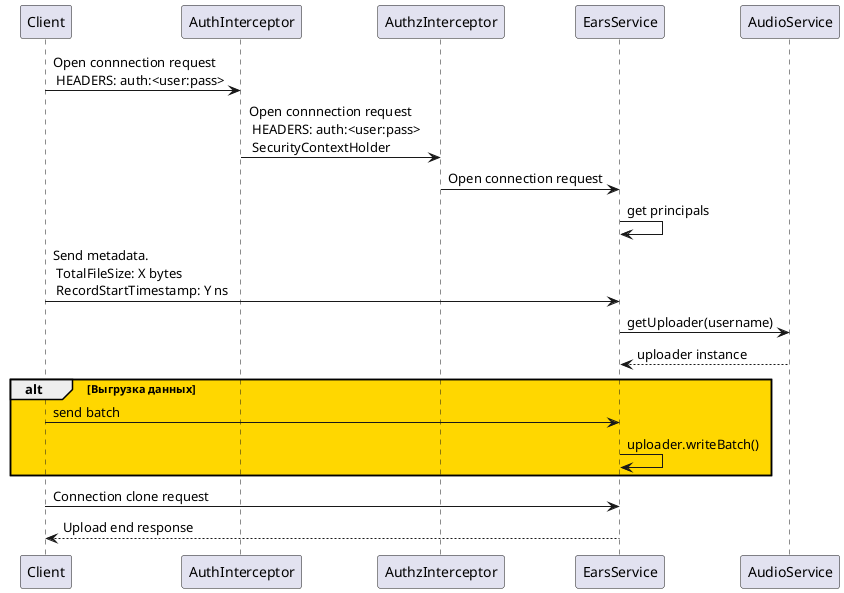

The diagram above was rendered by PlantUML. Its source (embedded in the PNG):
@startuml


Client -> AuthInterceptor : Open connnection request \n HEADERS: auth:<user:pass>
AuthInterceptor -> AuthzInterceptor : Open connnection request \n HEADERS: auth:<user:pass> \n SecurityContextHolder
AuthzInterceptor -> EarsService : Open connection request
EarsService -> EarsService: get principals
Client -> EarsService : Send metadata. \n TotalFileSize: X bytes \n RecordStartTimestamp: Y ns

EarsService -> AudioService : getUploader(username)

EarsService <-- AudioService : uploader instance


alt #Gold Выгрузка данных
Client -> EarsService : send batch

EarsService -> EarsService: uploader.writeBatch()
end

Client -> EarsService : Connection clone request
Client <-- EarsService : Upload end response

@enduml